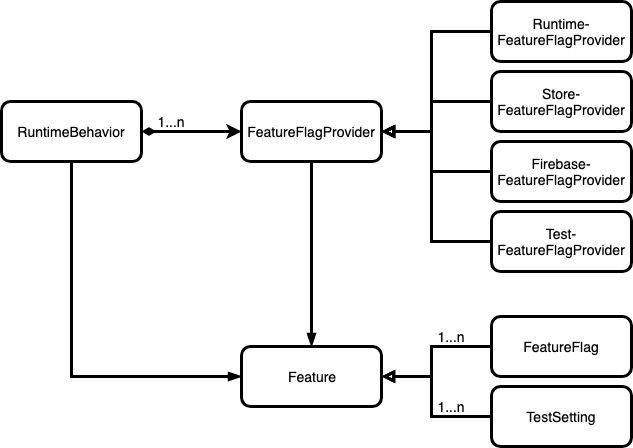

The diagram above was exported from draw.io. Its source (the exported page's mxGraphModel, read from the mxfile embedded in the PNG):
<mxGraphModel dx="2013" dy="717" grid="1" gridSize="10" guides="1" tooltips="1" connect="1" arrows="1" fold="1" page="1" pageScale="1" pageWidth="827" pageHeight="1169" math="0" shadow="0">
  <root>
    <mxCell id="0" />
    <mxCell id="1" parent="0" />
    <mxCell id="QT6Afyw5-v4gROKN_vlG-3" value="" style="edgeStyle=orthogonalEdgeStyle;rounded=0;orthogonalLoop=1;jettySize=auto;html=1;startArrow=diamondThin;startFill=1;strokeWidth=3;" edge="1" parent="1" source="QT6Afyw5-v4gROKN_vlG-1" target="QT6Afyw5-v4gROKN_vlG-2">
      <mxGeometry relative="1" as="geometry" />
    </mxCell>
    <mxCell id="QT6Afyw5-v4gROKN_vlG-19" style="edgeStyle=orthogonalEdgeStyle;rounded=0;orthogonalLoop=1;jettySize=auto;html=1;exitX=0.5;exitY=1;exitDx=0;exitDy=0;entryX=0;entryY=0.5;entryDx=0;entryDy=0;startArrow=none;startFill=0;endArrow=blockThin;endFill=1;strokeWidth=3;" edge="1" parent="1" source="QT6Afyw5-v4gROKN_vlG-1" target="QT6Afyw5-v4gROKN_vlG-17">
      <mxGeometry relative="1" as="geometry" />
    </mxCell>
    <mxCell id="QT6Afyw5-v4gROKN_vlG-1" value="RuntimeBehavior" style="rounded=1;whiteSpace=wrap;html=1;fontStyle=0;strokeWidth=3;fontSize=14;" vertex="1" parent="1">
      <mxGeometry y="130" width="140" height="60" as="geometry" />
    </mxCell>
    <mxCell id="QT6Afyw5-v4gROKN_vlG-20" style="edgeStyle=orthogonalEdgeStyle;rounded=0;orthogonalLoop=1;jettySize=auto;html=1;exitX=0.5;exitY=1;exitDx=0;exitDy=0;startArrow=none;startFill=0;endArrow=blockThin;endFill=1;strokeWidth=3;" edge="1" parent="1" source="QT6Afyw5-v4gROKN_vlG-2" target="QT6Afyw5-v4gROKN_vlG-17">
      <mxGeometry relative="1" as="geometry" />
    </mxCell>
    <mxCell id="QT6Afyw5-v4gROKN_vlG-2" value="FeatureFlagProvider" style="rounded=1;whiteSpace=wrap;html=1;fontStyle=0;strokeWidth=3;fontSize=14;" vertex="1" parent="1">
      <mxGeometry x="240" y="130" width="140" height="60" as="geometry" />
    </mxCell>
    <mxCell id="QT6Afyw5-v4gROKN_vlG-12" style="edgeStyle=orthogonalEdgeStyle;rounded=0;orthogonalLoop=1;jettySize=auto;html=1;exitX=0;exitY=0.5;exitDx=0;exitDy=0;endArrow=block;endFill=0;entryX=1;entryY=0.5;entryDx=0;entryDy=0;strokeWidth=3;" edge="1" parent="1" source="QT6Afyw5-v4gROKN_vlG-4" target="QT6Afyw5-v4gROKN_vlG-2">
      <mxGeometry relative="1" as="geometry">
        <mxPoint x="440" y="160" as="targetPoint" />
        <Array as="points">
          <mxPoint x="430" y="130" />
          <mxPoint x="430" y="160" />
        </Array>
      </mxGeometry>
    </mxCell>
    <mxCell id="QT6Afyw5-v4gROKN_vlG-4" value="Store-FeatureFlagProvider" style="rounded=1;whiteSpace=wrap;html=1;fontStyle=0;strokeWidth=3;fontSize=14;" vertex="1" parent="1">
      <mxGeometry x="490" y="100" width="140" height="60" as="geometry" />
    </mxCell>
    <mxCell id="QT6Afyw5-v4gROKN_vlG-13" style="edgeStyle=orthogonalEdgeStyle;rounded=0;orthogonalLoop=1;jettySize=auto;html=1;exitX=0.5;exitY=0;exitDx=0;exitDy=0;endArrow=block;endFill=0;entryX=1;entryY=0.5;entryDx=0;entryDy=0;strokeWidth=3;" edge="1" parent="1" source="QT6Afyw5-v4gROKN_vlG-8" target="QT6Afyw5-v4gROKN_vlG-2">
      <mxGeometry relative="1" as="geometry">
        <mxPoint x="370" y="190" as="targetPoint" />
        <Array as="points">
          <mxPoint x="550" y="200" />
          <mxPoint x="430" y="200" />
          <mxPoint x="430" y="160" />
        </Array>
      </mxGeometry>
    </mxCell>
    <mxCell id="QT6Afyw5-v4gROKN_vlG-8" value="Firebase-FeatureFlagProvider" style="rounded=1;whiteSpace=wrap;html=1;fontStyle=0;strokeWidth=3;fontSize=14;" vertex="1" parent="1">
      <mxGeometry x="490" y="170" width="140" height="60" as="geometry" />
    </mxCell>
    <mxCell id="QT6Afyw5-v4gROKN_vlG-14" style="edgeStyle=orthogonalEdgeStyle;rounded=0;orthogonalLoop=1;jettySize=auto;html=1;exitX=0;exitY=0.5;exitDx=0;exitDy=0;endArrow=block;endFill=0;entryX=1;entryY=0.5;entryDx=0;entryDy=0;strokeWidth=3;" edge="1" parent="1" source="QT6Afyw5-v4gROKN_vlG-10" target="QT6Afyw5-v4gROKN_vlG-2">
      <mxGeometry relative="1" as="geometry">
        <mxPoint x="370" y="190" as="targetPoint" />
        <Array as="points">
          <mxPoint x="430" y="270" />
          <mxPoint x="430" y="160" />
        </Array>
      </mxGeometry>
    </mxCell>
    <mxCell id="QT6Afyw5-v4gROKN_vlG-10" value="Test-FeatureFlagProvider" style="rounded=1;whiteSpace=wrap;html=1;fontStyle=0;strokeWidth=3;fontSize=14;" vertex="1" parent="1">
      <mxGeometry x="490" y="240" width="140" height="60" as="geometry" />
    </mxCell>
    <mxCell id="QT6Afyw5-v4gROKN_vlG-15" style="edgeStyle=orthogonalEdgeStyle;rounded=0;orthogonalLoop=1;jettySize=auto;html=1;exitX=0;exitY=0.5;exitDx=0;exitDy=0;endArrow=block;endFill=0;entryX=1;entryY=0.5;entryDx=0;entryDy=0;strokeWidth=3;" edge="1" parent="1" source="QT6Afyw5-v4gROKN_vlG-6" target="QT6Afyw5-v4gROKN_vlG-2">
      <mxGeometry relative="1" as="geometry">
        <mxPoint x="430" y="200" as="targetPoint" />
        <Array as="points">
          <mxPoint x="430" y="60" />
          <mxPoint x="430" y="160" />
        </Array>
      </mxGeometry>
    </mxCell>
    <mxCell id="QT6Afyw5-v4gROKN_vlG-6" value="Runtime-FeatureFlagProvider" style="rounded=1;whiteSpace=wrap;html=1;fontStyle=0;strokeWidth=3;fontSize=14;" vertex="1" parent="1">
      <mxGeometry x="490" y="30" width="140" height="60" as="geometry" />
    </mxCell>
    <mxCell id="QT6Afyw5-v4gROKN_vlG-16" value="1...n" style="text;html=1;strokeColor=none;fillColor=none;align=center;verticalAlign=middle;whiteSpace=wrap;rounded=0;fontSize=14;" vertex="1" parent="1">
      <mxGeometry x="150" y="140" width="40" height="20" as="geometry" />
    </mxCell>
    <mxCell id="QT6Afyw5-v4gROKN_vlG-22" value="" style="edgeStyle=orthogonalEdgeStyle;rounded=0;orthogonalLoop=1;jettySize=auto;html=1;startArrow=block;startFill=0;endArrow=none;endFill=0;strokeWidth=3;" edge="1" parent="1" source="QT6Afyw5-v4gROKN_vlG-17" target="QT6Afyw5-v4gROKN_vlG-21">
      <mxGeometry relative="1" as="geometry">
        <Array as="points">
          <mxPoint x="430" y="405" />
          <mxPoint x="430" y="375" />
        </Array>
      </mxGeometry>
    </mxCell>
    <mxCell id="QT6Afyw5-v4gROKN_vlG-17" value="Feature" style="rounded=1;whiteSpace=wrap;html=1;fontStyle=0;strokeWidth=3;fontSize=14;" vertex="1" parent="1">
      <mxGeometry x="240" y="375" width="140" height="60" as="geometry" />
    </mxCell>
    <mxCell id="QT6Afyw5-v4gROKN_vlG-21" value="FeatureFlag" style="rounded=1;whiteSpace=wrap;html=1;fontStyle=0;strokeWidth=3;fontSize=14;" vertex="1" parent="1">
      <mxGeometry x="490" y="345" width="140" height="60" as="geometry" />
    </mxCell>
    <mxCell id="QT6Afyw5-v4gROKN_vlG-24" style="edgeStyle=orthogonalEdgeStyle;rounded=0;orthogonalLoop=1;jettySize=auto;html=1;exitX=0;exitY=0.5;exitDx=0;exitDy=0;entryX=1;entryY=0.5;entryDx=0;entryDy=0;startArrow=none;startFill=0;endArrow=block;endFill=0;strokeWidth=3;" edge="1" parent="1" source="QT6Afyw5-v4gROKN_vlG-23" target="QT6Afyw5-v4gROKN_vlG-17">
      <mxGeometry relative="1" as="geometry">
        <Array as="points">
          <mxPoint x="430" y="445" />
          <mxPoint x="430" y="405" />
        </Array>
      </mxGeometry>
    </mxCell>
    <mxCell id="QT6Afyw5-v4gROKN_vlG-23" value="TestSetting" style="rounded=1;whiteSpace=wrap;html=1;fontStyle=0;strokeWidth=3;fontSize=14;" vertex="1" parent="1">
      <mxGeometry x="490" y="415" width="140" height="60" as="geometry" />
    </mxCell>
    <mxCell id="QT6Afyw5-v4gROKN_vlG-25" value="1...n" style="text;html=1;strokeColor=none;fillColor=none;align=center;verticalAlign=middle;whiteSpace=wrap;rounded=0;fontSize=14;" vertex="1" parent="1">
      <mxGeometry x="430" y="355" width="40" height="20" as="geometry" />
    </mxCell>
    <mxCell id="QT6Afyw5-v4gROKN_vlG-26" value="1...n" style="text;html=1;strokeColor=none;fillColor=none;align=center;verticalAlign=middle;whiteSpace=wrap;rounded=0;fontSize=14;" vertex="1" parent="1">
      <mxGeometry x="430" y="425" width="40" height="20" as="geometry" />
    </mxCell>
  </root>
</mxGraphModel>